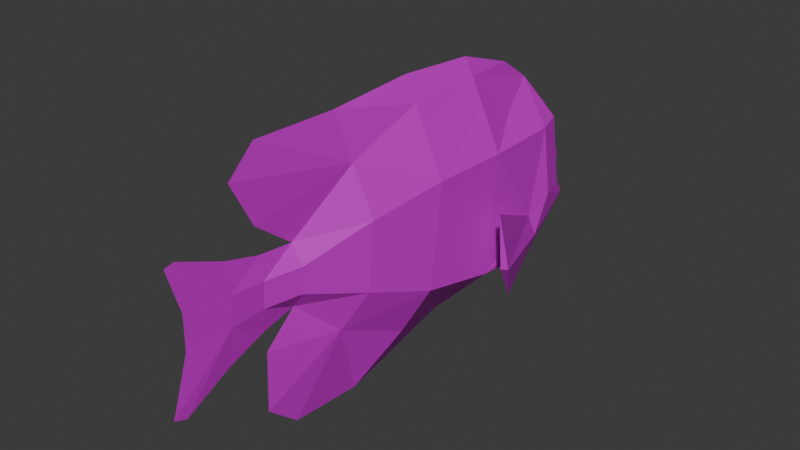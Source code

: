 # Source: BleekersDamsel.blend  (saved by Blender 5.1.30; exported with 4.5.12 LTS)
import bpy
from mathutils import Matrix  # noqa: F401  (used for matrix-valued properties, if any)

bpy.ops.wm.read_factory_settings(use_empty=True)
scene = bpy.context.scene
scene.name = 'Scene'

# ---- collections
col_collection = bpy.data.collections.new('Collection'); scene.collection.children.link(col_collection)

# ---- images (referenced by path relative to the original .blend; pixels are not part of the script)
import os
ASSET_DIR = os.environ.get("B2B_ASSET_DIR", "")  # directory of the original .blend (textures are referenced by path, not embedded)
HERE = os.path.dirname(os.path.abspath(__file__))  # packed textures are extracted next to this script under _unpacked/

def load_image(name, relpath, width, height, colorspace="sRGB"):
    """Load a texture the original file referenced (path relative to the .blend, or extracted next to this script)."""
    p = next((c for c in (os.path.join(HERE, relpath), os.path.join(ASSET_DIR, relpath)) if relpath and os.path.exists(c)), "")
    if p:
        img = bpy.data.images.load(p, check_existing=True)
        img.name = name
    else:  # same state as the original file: an image datablock whose file is absent (Cycles renders it pink)
        img = bpy.data.images.new(name, width, height)
        img.source = "FILE"
        img.filepath = "//" + (relpath or name)
    img.colorspace_settings.name = colorspace
    return img
img_a6bbe86c6b56533a_png = load_image('a6bbe86c6b56533a.png', 'a6bbe86c6b56533a.png', 1024, 1024, 'sRGB')

# ---- materials (node trees are filled in below, after node groups)
mat_bleekersdamsel_polysurface5 = bpy.data.materials.new('BleekersDamsel_polySurface5')

# ---- material node trees
mat_bleekersdamsel_polysurface5.use_nodes = True; mat_bleekersdamsel_polysurface5.node_tree.nodes.clear()
_N = mat_bleekersdamsel_polysurface5.node_tree.nodes; _L = mat_bleekersdamsel_polysurface5.node_tree.links
n0 = _N.new('ShaderNodeBsdfPrincipled'); n0.name = 'Principled BSDF'; n0.location = (-200, 100)
n0.inputs[2].default_value = 0.6
n1 = _N.new('ShaderNodeOutputMaterial'); n1.name = 'Material Output'; n1.location = (200, 100)
n2 = _N.new('ShaderNodeTexImage'); n2.name = 'Image Texture'; n2.location = (0, 0)
n2.image = img_a6bbe86c6b56533a_png
n3 = _N.new('ShaderNodeMixRGB'); n3.name = 'Mix (Legacy)'; n3.location = (0, 0)
n3.blend_type = 'MULTIPLY'
n3.inputs[0].default_value = 1.0
n3.inputs[2].default_value = (0.6392, 0.6353, 0.6471, 1.0)
_L.new(n0.outputs[0], n1.inputs[0])
_L.new(n2.outputs[0], n3.inputs[1])
_L.new(n3.outputs[0], n0.inputs[0])
n1.is_active_output = True

# ---- world
world_world = bpy.data.worlds.new('World'); scene.world = world_world
world_world.use_nodes = True; world_world.node_tree.nodes.clear()
_N = world_world.node_tree.nodes; _L = world_world.node_tree.links
n0 = _N.new('ShaderNodeOutputWorld'); n0.name = 'World Output'; n0.location = (200, 100)
n1 = _N.new('ShaderNodeBackground'); n1.name = 'Background'; n1.location = (-200, 100)
n1.inputs[0].default_value = (0.05088, 0.05088, 0.05088, 1.0)
_L.new(n1.outputs[0], n0.inputs[0])
n0.is_active_output = True
world_world.color = (0.05088, 0.05088, 0.05088)
world_world.sun_shadow_jitter_overblur = 0.0

# ---- meshes
me_polysurface5_027 = bpy.data.meshes.new('polySurface5.027')
me_polysurface5_027.from_pydata([(-0.084, 1.5, -0.177), (2.842e-14, 1.652, -0.105), (2.842e-14, 1.497, -0.1695), (0.083, 1.5, -0.177), (2.842e-14, 1.497, -0.1695), (2.842e-14, 1.652, -0.105), (-0.084, 1.5, -0.177), (2.842e-14, 1.497, -0.1695), (2.842e-14, 1.601, -0.2439), (0.083, 1.5, -0.177), (2.842e-14, 1.601, -0.2439), (2.842e-14, 1.497, -0.1695), (-0.371, 0.592, -0.5705), (-0.313, 0.939, -0.3238), (-0.286, 0.896, -0.4594), (-0.498, 0.385, -0.2677), (-0.286, 0.898, -0.1878), (-0.465, 0.324, 0.0974), (0.312, 0.939, -0.3238), (0.37, 0.592, -0.5705), (0.285, 0.896, -0.4594), (0.498, 0.385, -0.2677), (0.285, 0.898, -0.1878), (0.464, 0.324, 0.0974), (-0.2355, 1.107, 0.3111), (-0.2385, 1.278, -0.1053), (-0.2925, 1.097, -0.1026), (-0.1815, 1.286, 0.3136), (0.2372, 1.278, -0.1053), (0.2342, 1.107, 0.3111), (0.2912, 1.097, -0.1026), (0.1817, 1.286, 0.3136), (2.842e-14, 1.603, 0.0158), (2.842e-14, 1.652, -0.105), (-0.084, 1.5, -0.177), (-0.2385, 1.278, -0.1053), (2.842e-14, 1.54, 0.1439), (-0.1815, 1.286, 0.3136), (2.842e-14, 1.431, 0.3374), (2.842e-14, 1.202, 0.5602), (-0.2355, 1.107, 0.3111), (-0.117, 0.897, 0.4673), (-0.07, 0.578, 0.7393), (2.842e-14, 0.992, 0.7056), (-0.143, 0.572, 0.5928), (2.842e-14, 0.592, 0.8403), (-0.124, 0.059, 0.6221), (2.842e-14, 0.063, 0.8775), (-0.074, 0.058, 0.7327), (2.842e-14, -0.496, 0.8447), (-0.067, -0.435, 0.553), (2.842e-14, -1.039, 0.857), (2.842e-14, -1.209, 0.6965), (2.842e-14, -1.065, 0.4194), (2.842e-14, -0.825, 0.2347), (2.842e-14, 1.603, 0.0158), (0.083, 1.5, -0.177), (2.842e-14, 1.652, -0.105), (0.2372, 1.278, -0.1053), (2.842e-14, 1.54, 0.1439), (0.1817, 1.286, 0.3136), (2.842e-14, 1.431, 0.3374), (2.842e-14, 1.202, 0.5602), (0.2342, 1.107, 0.3111), (0.116, 0.897, 0.4673), (0.069, 0.578, 0.7393), (0.142, 0.572, 0.5928), (2.842e-14, 0.992, 0.7056), (2.842e-14, 0.592, 0.8403), (0.123, 0.059, 0.6221), (2.842e-14, 0.063, 0.8775), (0.073, 0.058, 0.7327), (2.842e-14, -0.496, 0.8447), (0.066, -0.435, 0.553), (2.842e-14, -1.039, 0.857), (2.842e-14, -1.209, 0.6965), (2.842e-14, -1.065, 0.4194), (2.842e-14, -0.825, 0.2347), (-0.286, 0.896, -0.4594), (-0.313, 0.939, -0.3238), (-0.216, 1.372, -0.2117), (-0.2925, 1.097, -0.1026), (-0.286, 0.898, -0.1878), (-0.2385, 1.278, -0.1053), (-0.2355, 1.107, 0.3111), (-0.084, 1.5, -0.177), (2.842e-14, 1.546, -0.2939), (2.842e-14, 1.601, -0.2439), (2.842e-14, 1.381, -0.4124), (2.842e-14, 1.115, -0.5449), (2.842e-14, 0.831, -0.6461), (-0.294, 0.454, -0.397), (-0.31, 0.857, -0.3352), (2.842e-14, 0.351, -0.6949), (-0.275, 0.562, 0.3281), (-0.117, 0.897, 0.4673), (-0.143, 0.572, 0.5928), (-0.257, 0.065, 0.3294), (-0.124, 0.059, 0.6221), (-0.067, -0.435, 0.553), (-0.259, -0.025, -0.3097), (-0.115, -0.105, -0.5968), (-0.07, -0.557, -0.3865), (-0.183, -0.406, 0.2531), (2.842e-14, -0.825, 0.2347), (-0.181, -0.454, -0.158), (2.842e-14, -0.835, -0.1329), (-0.076, -0.83, 0.1238), (-0.025, -1.051, 0.1185), (2.842e-14, -1.048, 0.2561), (-0.074, -0.839, -0.032), (-0.021, -1.054, -0.0385), (2.842e-14, -1.052, -0.1849), (0.083, 1.5, -0.177), (2.842e-14, 1.546, -0.2939), (2.842e-14, 1.601, -0.2439), (0.215, 1.372, -0.2117), (2.842e-14, 1.381, -0.4124), (0.2372, 1.278, -0.1053), (2.842e-14, 1.115, -0.5449), (0.2912, 1.097, -0.1026), (0.285, 0.896, -0.4594), (2.842e-14, 0.831, -0.6461), (0.312, 0.939, -0.3238), (0.285, 0.898, -0.1878), (0.2342, 1.107, 0.3111), (0.293, 0.454, -0.397), (0.309, 0.857, -0.3352), (2.842e-14, 0.351, -0.6949), (0.274, 0.562, 0.3281), (0.116, 0.897, 0.4673), (0.142, 0.572, 0.5928), (0.256, 0.065, 0.3294), (0.123, 0.059, 0.6221), (0.258, -0.025, -0.3097), (0.114, -0.105, -0.5968), (0.066, -0.435, 0.553), (0.069, -0.557, -0.3865), (0.182, -0.406, 0.2531), (2.842e-14, -0.825, 0.2347), (0.18, -0.454, -0.158), (2.842e-14, -0.835, -0.1329), (0.075, -0.83, 0.1238), (0.025, -1.051, 0.1185), (2.842e-14, -1.048, 0.2561), (0.073, -0.839, -0.032), (0.021, -1.054, -0.0385), (2.842e-14, -1.052, -0.1849), (2.842e-14, -0.386, -0.8775), (-0.07, -0.557, -0.3865), (-0.115, -0.105, -0.5968), (2.842e-14, 0.351, -0.6949), (2.842e-14, -0.85, -0.8465), (2.842e-14, -1.05, -0.6747), (2.842e-14, -1.036, -0.3111), (2.842e-14, -0.835, -0.1329), (2.842e-14, -0.386, -0.8775), (0.069, -0.557, -0.3865), (2.842e-14, -0.85, -0.8465), (2.842e-14, -1.05, -0.6747), (2.842e-14, -1.036, -0.3111), (2.842e-14, -0.835, -0.1329), (0.114, -0.105, -0.5968), (2.842e-14, 0.351, -0.6949), (-0.371, 0.592, -0.5705), (-0.458, 0.365, -0.2708), (-0.498, 0.385, -0.2677), (-0.465, 0.324, 0.0974), (0.37, 0.592, -0.5705), (0.498, 0.385, -0.2677), (0.457, 0.365, -0.2708), (0.464, 0.324, 0.0974), (2.842e-14, -1.573, -0.4203), (2.842e-14, -1.652, -0.3907), (-0.02, -1.267, -0.0446), (2.842e-14, -1.291, -0.2731), (2.842e-14, -1.052, -0.1849), (2.842e-14, -1.541, -0.0535), (-0.021, -1.054, -0.0385), (-0.02, -1.262, 0.1295), (2.842e-14, -1.539, 0.155), (-0.025, -1.051, 0.1185), (2.842e-14, -1.617, 0.4217), (2.842e-14, -1.048, 0.2561), (2.842e-14, -1.557, 0.4349), (2.842e-14, -1.263, 0.3136), (2.842e-14, -1.652, -0.3907), (0.019, -1.267, -0.0446), (2.842e-14, -1.541, -0.0535), (2.842e-14, -1.573, -0.4203), (2.842e-14, -1.291, -0.2731), (2.842e-14, -1.052, -0.1849), (0.021, -1.054, -0.0385), (0.019, -1.262, 0.1295), (2.842e-14, -1.539, 0.155), (0.025, -1.051, 0.1185), (2.842e-14, -1.617, 0.4217), (2.842e-14, -1.048, 0.2561), (2.842e-14, -1.557, 0.4349), (2.842e-14, -1.263, 0.3136), (-0.31, 0.857, -0.3352), (-0.371, 0.592, -0.5705), (-0.286, 0.896, -0.4594), (-0.458, 0.365, -0.2708), (-0.286, 0.898, -0.1878), (-0.465, 0.324, 0.0974), (0.37, 0.592, -0.5705), (0.309, 0.857, -0.3352), (0.285, 0.896, -0.4594), (0.457, 0.365, -0.2708), (0.285, 0.898, -0.1878), (0.464, 0.324, 0.0974)], [], [(0, 1, 2), (3, 4, 5), (6, 7, 8), (9, 10, 11), (12, 13, 14), (15, 13, 12), (13, 15, 16), (16, 15, 17), (18, 19, 20), (18, 21, 19), (21, 18, 22), (22, 23, 21), (24, 25, 26), (25, 24, 27), (28, 29, 30), (28, 31, 29), (32, 33, 34), (35, 32, 34), (32, 35, 36), (37, 36, 35), (36, 37, 38), (37, 39, 38), (39, 37, 40), (40, 41, 39), (41, 42, 39), (39, 42, 43), (42, 41, 44), (43, 42, 45), (46, 42, 44), (42, 47, 45), (42, 46, 48), (47, 42, 48), (48, 49, 47), (50, 48, 46), (49, 48, 50), (51, 49, 50), (52, 51, 50), (50, 53, 52), (54, 53, 50), (55, 56, 57), (55, 58, 56), (58, 55, 59), (59, 60, 58), (60, 59, 61), (62, 60, 61), (60, 62, 63), (63, 62, 64), (65, 64, 62), (64, 65, 66), (65, 62, 67), (67, 68, 65), (65, 69, 66), (68, 70, 65), (69, 65, 71), (65, 70, 71), (70, 72, 71), (73, 69, 71), (72, 73, 71), (74, 73, 72), (75, 73, 74), (73, 75, 76), (77, 73, 76), (78, 79, 80), (81, 80, 79), (81, 79, 82), (80, 81, 83), (82, 84, 81), (83, 85, 80), (86, 80, 85), (85, 87, 86), (80, 86, 88), (80, 88, 89), (89, 78, 80), (89, 90, 78), (90, 91, 78), (91, 92, 78), (91, 82, 92), (91, 90, 93), (84, 82, 94), (91, 94, 82), (84, 94, 95), (94, 96, 95), (97, 96, 94), (91, 97, 94), (96, 97, 98), (97, 99, 98), (93, 100, 91), (97, 91, 100), (100, 93, 101), (102, 100, 101), (99, 97, 103), (100, 103, 97), (103, 104, 99), (100, 102, 105), (103, 100, 105), (106, 105, 102), (104, 103, 107), (105, 107, 103), (107, 108, 104), (104, 108, 109), (107, 105, 110), (110, 108, 107), (105, 106, 110), (108, 110, 111), (106, 111, 110), (111, 106, 112), (113, 114, 115), (113, 116, 114), (116, 117, 114), (118, 116, 113), (116, 119, 117), (120, 116, 118), (116, 121, 119), (119, 121, 122), (116, 120, 123), (121, 116, 123), (120, 124, 123), (125, 124, 120), (126, 122, 121), (126, 121, 127), (126, 127, 124), (122, 126, 128), (124, 125, 129), (124, 129, 126), (129, 125, 130), (129, 130, 131), (131, 132, 129), (132, 126, 129), (132, 131, 133), (134, 128, 126), (126, 132, 134), (128, 134, 135), (136, 132, 133), (137, 135, 134), (132, 136, 138), (138, 134, 132), (139, 138, 136), (137, 134, 140), (134, 138, 140), (141, 137, 140), (138, 139, 142), (142, 140, 138), (139, 143, 142), (143, 139, 144), (140, 142, 145), (145, 142, 143), (140, 145, 141), (145, 143, 146), (145, 146, 141), (146, 147, 141), (148, 149, 150), (148, 150, 151), (149, 148, 152), (153, 149, 152), (154, 149, 153), (155, 149, 154), (156, 157, 158), (159, 158, 157), (160, 159, 157), (160, 157, 161), (157, 156, 162), (156, 163, 162), (164, 165, 166), (165, 167, 166), (168, 169, 170), (170, 169, 171), (172, 173, 174), (174, 175, 172), (174, 176, 175), (173, 177, 174), (176, 174, 178), (177, 179, 174), (179, 178, 174), (179, 177, 180), (178, 179, 181), (179, 180, 182), (179, 183, 181), (182, 184, 179), (183, 179, 185), (184, 185, 179), (186, 187, 188), (189, 187, 186), (187, 189, 190), (191, 187, 190), (187, 191, 192), (193, 188, 187), (192, 193, 187), (188, 193, 194), (192, 195, 193), (193, 196, 194), (197, 193, 195), (196, 193, 198), (193, 197, 199), (198, 193, 199), (200, 201, 202), (201, 200, 203), (204, 203, 200), (203, 204, 205), (206, 207, 208), (207, 206, 209), (209, 210, 207), (210, 209, 211)])
_uv = me_polysurface5_027.uv_layers.new(name='UVMap')
_uv.uv.foreach_set('vector', [0.1577, 0.8531, 0.1574, 0.8526, 0.1577, 0.8531, 0.1577, 0.8531, 0.1577, 0.8531, 0.1574, 0.8526, 0.1577, 0.8531, 0.1577, 0.8531, 0.1578, 0.8527, 0.1577, 0.8531, 0.1578, 0.8527, 0.1577, 0.8531, 0.2403, 0.9189, 0.2439, 0.93, 0.2418, 0.9284, 0.2455, 0.9131, 0.2439, 0.93, 0.2403, 0.9189, 0.2439, 0.93, 0.2455, 0.9131, 0.2462, 0.929, 0.2462, 0.929, 0.2455, 0.9131, 0.2514, 0.912, 0.2439, 0.93, 0.2403, 0.9189, 0.2418, 0.9284, 0.2439, 0.93, 0.2455, 0.9131, 0.2403, 0.9189, 0.2455, 0.9131, 0.2439, 0.93, 0.2462, 0.929, 0.2462, 0.929, 0.2514, 0.912, 0.2455, 0.9131, 0.1953, 0.9435, 0.1961, 0.9427, 0.1962, 0.9433, 0.1961, 0.9427, 0.1953, 0.9435, 0.1952, 0.9428, 0.1961, 0.9427, 0.1953, 0.9435, 0.1962, 0.9433, 0.1961, 0.9427, 0.1952, 0.9428, 0.1953, 0.9435, 0.2433, 0.9829, 0.2426, 0.9832, 0.2422, 0.9823, 0.243, 0.981, 0.2433, 0.9829, 0.2422, 0.9823, 0.2433, 0.9829, 0.243, 0.981, 0.244, 0.9825, 0.2445, 0.9811, 0.244, 0.9825, 0.243, 0.981, 0.244, 0.9825, 0.2445, 0.9811, 0.2451, 0.9819, 0.2445, 0.9811, 0.2463, 0.9806, 0.2451, 0.9819, 0.2463, 0.9806, 0.2445, 0.9811, 0.2445, 0.98, 0.2445, 0.98, 0.2458, 0.9788, 0.2463, 0.9806, 0.2458, 0.9788, 0.2473, 0.9769, 0.2463, 0.9806, 0.2463, 0.9806, 0.2473, 0.9769, 0.2471, 0.9793, 0.2473, 0.9769, 0.2458, 0.9788, 0.2465, 0.9769, 0.2471, 0.9793, 0.2473, 0.9769, 0.2478, 0.977, 0.2466, 0.9739, 0.2473, 0.9769, 0.2465, 0.9769, 0.2473, 0.9769, 0.248, 0.9739, 0.2478, 0.977, 0.2473, 0.9769, 0.2466, 0.9739, 0.2472, 0.9739, 0.248, 0.9739, 0.2473, 0.9769, 0.2472, 0.9739, 0.2472, 0.9739, 0.2479, 0.9707, 0.248, 0.9739, 0.2462, 0.971, 0.2472, 0.9739, 0.2466, 0.9739, 0.2479, 0.9707, 0.2472, 0.9739, 0.2462, 0.971, 0.2479, 0.9675, 0.2479, 0.9707, 0.2462, 0.971, 0.247, 0.9665, 0.2479, 0.9675, 0.2462, 0.971, 0.2462, 0.971, 0.2455, 0.9673, 0.247, 0.9665, 0.2445, 0.9687, 0.2455, 0.9673, 0.2462, 0.971, 0.2433, 0.9829, 0.2422, 0.9823, 0.2426, 0.9832, 0.2433, 0.9829, 0.243, 0.981, 0.2422, 0.9823, 0.243, 0.981, 0.2433, 0.9829, 0.244, 0.9825, 0.244, 0.9825, 0.2445, 0.9811, 0.243, 0.981, 0.2445, 0.9811, 0.244, 0.9825, 0.2451, 0.9819, 0.2463, 0.9806, 0.2445, 0.9811, 0.2451, 0.9819, 0.2445, 0.9811, 0.2463, 0.9806, 0.2445, 0.98, 0.2445, 0.98, 0.2463, 0.9806, 0.2458, 0.9788, 0.2473, 0.9769, 0.2458, 0.9788, 0.2463, 0.9806, 0.2458, 0.9788, 0.2473, 0.9769, 0.2465, 0.9769, 0.2473, 0.9769, 0.2463, 0.9806, 0.2471, 0.9793, 0.2471, 0.9793, 0.2478, 0.977, 0.2473, 0.9769, 0.2473, 0.9769, 0.2466, 0.9739, 0.2465, 0.9769, 0.2478, 0.977, 0.248, 0.9739, 0.2473, 0.9769, 0.2466, 0.9739, 0.2473, 0.9769, 0.2472, 0.9739, 0.2473, 0.9769, 0.248, 0.9739, 0.2472, 0.9739, 0.248, 0.9739, 0.2479, 0.9707, 0.2472, 0.9739, 0.2462, 0.971, 0.2466, 0.9739, 0.2472, 0.9739, 0.2479, 0.9707, 0.2462, 0.971, 0.2472, 0.9739, 0.2479, 0.9675, 0.2462, 0.971, 0.2479, 0.9707, 0.247, 0.9665, 0.2462, 0.971, 0.2479, 0.9675, 0.2462, 0.971, 0.247, 0.9665, 0.2455, 0.9673, 0.2445, 0.9687, 0.2462, 0.971, 0.2455, 0.9673, 0.2644, 0.9418, 0.2639, 0.9418, 0.2633, 0.9403, 0.2629, 0.9414, 0.2633, 0.9403, 0.2639, 0.9418, 0.2629, 0.9414, 0.2639, 0.9418, 0.2635, 0.942, 0.2633, 0.9403, 0.2629, 0.9414, 0.2628, 0.9408, 0.2635, 0.942, 0.262, 0.9415, 0.2629, 0.9414, 0.2628, 0.9408, 0.2631, 0.9399, 0.2633, 0.9403, 0.2635, 0.9397, 0.2633, 0.9403, 0.2631, 0.9399, 0.2631, 0.9399, 0.2633, 0.9395, 0.2635, 0.9397, 0.2633, 0.9403, 0.2635, 0.9397, 0.2639, 0.9402, 0.2633, 0.9403, 0.2639, 0.9402, 0.2645, 0.941, 0.2645, 0.941, 0.2644, 0.9418, 0.2633, 0.9403, 0.2645, 0.941, 0.2651, 0.942, 0.2644, 0.9418, 0.2651, 0.942, 0.2645, 0.9434, 0.2644, 0.9418, 0.2645, 0.9434, 0.264, 0.942, 0.2644, 0.9418, 0.2645, 0.9434, 0.2635, 0.942, 0.264, 0.942, 0.2645, 0.9434, 0.2651, 0.942, 0.2655, 0.9436, 0.262, 0.9415, 0.2635, 0.942, 0.262, 0.9435, 0.2645, 0.9434, 0.262, 0.9435, 0.2635, 0.942, 0.262, 0.9415, 0.262, 0.9435, 0.2614, 0.9424, 0.262, 0.9435, 0.2611, 0.9436, 0.2614, 0.9424, 0.2623, 0.9452, 0.2611, 0.9436, 0.262, 0.9435, 0.2645, 0.9434, 0.2623, 0.9452, 0.262, 0.9435, 0.2611, 0.9436, 0.2623, 0.9452, 0.2614, 0.9454, 0.2623, 0.9452, 0.2619, 0.947, 0.2614, 0.9454, 0.2655, 0.9436, 0.2645, 0.9451, 0.2645, 0.9434, 0.2623, 0.9452, 0.2645, 0.9434, 0.2645, 0.9451, 0.2645, 0.9451, 0.2655, 0.9436, 0.2655, 0.9452, 0.2651, 0.9469, 0.2645, 0.9451, 0.2655, 0.9452, 0.2619, 0.947, 0.2623, 0.9452, 0.2629, 0.9468, 0.2645, 0.9451, 0.2629, 0.9468, 0.2623, 0.9452, 0.2629, 0.9468, 0.2632, 0.9482, 0.2619, 0.947, 0.2645, 0.9451, 0.2651, 0.9469, 0.2642, 0.9467, 0.2629, 0.9468, 0.2645, 0.9451, 0.2642, 0.9467, 0.2644, 0.948, 0.2642, 0.9467, 0.2651, 0.9469, 0.2632, 0.9482, 0.2629, 0.9468, 0.2635, 0.9481, 0.2642, 0.9467, 0.2635, 0.9481, 0.2629, 0.9468, 0.2635, 0.9481, 0.2637, 0.9489, 0.2632, 0.9482, 0.2632, 0.9482, 0.2637, 0.9489, 0.2632, 0.949, 0.2635, 0.9481, 0.2642, 0.9467, 0.2641, 0.9481, 0.2641, 0.9481, 0.2637, 0.9489, 0.2635, 0.9481, 0.2642, 0.9467, 0.2644, 0.948, 0.2641, 0.9481, 0.2637, 0.9489, 0.2641, 0.9481, 0.2642, 0.9488, 0.2644, 0.948, 0.2642, 0.9488, 0.2641, 0.9481, 0.2642, 0.9488, 0.2644, 0.948, 0.2647, 0.9487, 0.2631, 0.9399, 0.2635, 0.9397, 0.2633, 0.9395, 0.2631, 0.9399, 0.2633, 0.9403, 0.2635, 0.9397, 0.2633, 0.9403, 0.2639, 0.9402, 0.2635, 0.9397, 0.2628, 0.9408, 0.2633, 0.9403, 0.2631, 0.9399, 0.2633, 0.9403, 0.2645, 0.941, 0.2639, 0.9402, 0.2629, 0.9414, 0.2633, 0.9403, 0.2628, 0.9408, 0.2633, 0.9403, 0.2644, 0.9418, 0.2645, 0.941, 0.2645, 0.941, 0.2644, 0.9418, 0.2651, 0.942, 0.2633, 0.9403, 0.2629, 0.9414, 0.2639, 0.9418, 0.2644, 0.9418, 0.2633, 0.9403, 0.2639, 0.9418, 0.2629, 0.9414, 0.2635, 0.942, 0.2639, 0.9418, 0.262, 0.9415, 0.2635, 0.942, 0.2629, 0.9414, 0.2645, 0.9434, 0.2651, 0.942, 0.2644, 0.9418, 0.2645, 0.9434, 0.2644, 0.9418, 0.264, 0.942, 0.2645, 0.9434, 0.264, 0.942, 0.2635, 0.942, 0.2651, 0.942, 0.2645, 0.9434, 0.2655, 0.9436, 0.2635, 0.942, 0.262, 0.9415, 0.262, 0.9435, 0.2635, 0.942, 0.262, 0.9435, 0.2645, 0.9434, 0.262, 0.9435, 0.262, 0.9415, 0.2614, 0.9424, 0.262, 0.9435, 0.2614, 0.9424, 0.2611, 0.9436, 0.2611, 0.9436, 0.2623, 0.9452, 0.262, 0.9435, 0.2623, 0.9452, 0.2645, 0.9434, 0.262, 0.9435, 0.2623, 0.9452, 0.2611, 0.9436, 0.2614, 0.9454, 0.2645, 0.9451, 0.2655, 0.9436, 0.2645, 0.9434, 0.2645, 0.9434, 0.2623, 0.9452, 0.2645, 0.9451, 0.2655, 0.9436, 0.2645, 0.9451, 0.2655, 0.9452, 0.2619, 0.947, 0.2623, 0.9452, 0.2614, 0.9454, 0.2651, 0.9469, 0.2655, 0.9452, 0.2645, 0.9451, 0.2623, 0.9452, 0.2619, 0.947, 0.2629, 0.9468, 0.2629, 0.9468, 0.2645, 0.9451, 0.2623, 0.9452, 0.2632, 0.9482, 0.2629, 0.9468, 0.2619, 0.947, 0.2651, 0.9469, 0.2645, 0.9451, 0.2642, 0.9467, 0.2645, 0.9451, 0.2629, 0.9468, 0.2642, 0.9467, 0.2644, 0.948, 0.2651, 0.9469, 0.2642, 0.9467, 0.2629, 0.9468, 0.2632, 0.9482, 0.2635, 0.9481, 0.2635, 0.9481, 0.2642, 0.9467, 0.2629, 0.9468, 0.2632, 0.9482, 0.2637, 0.9489, 0.2635, 0.9481, 0.2637, 0.9489, 0.2632, 0.9482, 0.2632, 0.949, 0.2642, 0.9467, 0.2635, 0.9481, 0.2641, 0.9481, 0.2641, 0.9481, 0.2635, 0.9481, 0.2637, 0.9489, 0.2642, 0.9467, 0.2641, 0.9481, 0.2644, 0.948, 0.2641, 0.9481, 0.2637, 0.9489, 0.2642, 0.9488, 0.2641, 0.9481, 0.2642, 0.9488, 0.2644, 0.948, 0.2642, 0.9488, 0.2647, 0.9487, 0.2644, 0.948, 0.2422, 0.9228, 0.2458, 0.9304, 0.2426, 0.9303, 0.2422, 0.9228, 0.2426, 0.9303, 0.24, 0.9301, 0.2458, 0.9304, 0.2422, 0.9228, 0.2444, 0.9196, 0.2463, 0.9206, 0.2458, 0.9304, 0.2444, 0.9196, 0.2483, 0.9263, 0.2458, 0.9304, 0.2463, 0.9206, 0.2485, 0.9302, 0.2458, 0.9304, 0.2483, 0.9263, 0.2422, 0.9228, 0.2458, 0.9304, 0.2444, 0.9196, 0.2463, 0.9206, 0.2444, 0.9196, 0.2458, 0.9304, 0.2483, 0.9263, 0.2463, 0.9206, 0.2458, 0.9304, 0.2483, 0.9263, 0.2458, 0.9304, 0.2485, 0.9302, 0.2458, 0.9304, 0.2422, 0.9228, 0.2426, 0.9303, 0.2422, 0.9228, 0.24, 0.9301, 0.2426, 0.9303, 0.2403, 0.9189, 0.2454, 0.9125, 0.2455, 0.9131, 0.2454, 0.9125, 0.2514, 0.912, 0.2455, 0.9131, 0.2403, 0.9189, 0.2455, 0.9131, 0.2454, 0.9125, 0.2454, 0.9125, 0.2455, 0.9131, 0.2514, 0.912, 0.2285, 0.9099, 0.2293, 0.9068, 0.2344, 0.9212, 0.2344, 0.9212, 0.2303, 0.9206, 0.2285, 0.9099, 0.2344, 0.9212, 0.2312, 0.9298, 0.2303, 0.9206, 0.2293, 0.9068, 0.2351, 0.9105, 0.2344, 0.9212, 0.2312, 0.9298, 0.2344, 0.9212, 0.2338, 0.9295, 0.2351, 0.9105, 0.2375, 0.9211, 0.2344, 0.9212, 0.2375, 0.9211, 0.2338, 0.9295, 0.2344, 0.9212, 0.2375, 0.9211, 0.2351, 0.9105, 0.2388, 0.9103, 0.2338, 0.9295, 0.2375, 0.9211, 0.2366, 0.9293, 0.2375, 0.9211, 0.2388, 0.9103, 0.2439, 0.9067, 0.2375, 0.9211, 0.2391, 0.9292, 0.2366, 0.9293, 0.2439, 0.9067, 0.2439, 0.9091, 0.2375, 0.9211, 0.2391, 0.9292, 0.2375, 0.9211, 0.2408, 0.9208, 0.2439, 0.9091, 0.2408, 0.9208, 0.2375, 0.9211, 0.2293, 0.9068, 0.2344, 0.9212, 0.2351, 0.9105, 0.2285, 0.9099, 0.2344, 0.9212, 0.2293, 0.9068, 0.2344, 0.9212, 0.2285, 0.9099, 0.2303, 0.9206, 0.2312, 0.9298, 0.2344, 0.9212, 0.2303, 0.9206, 0.2344, 0.9212, 0.2312, 0.9298, 0.2338, 0.9295, 0.2375, 0.9211, 0.2351, 0.9105, 0.2344, 0.9212, 0.2338, 0.9295, 0.2375, 0.9211, 0.2344, 0.9212, 0.2351, 0.9105, 0.2375, 0.9211, 0.2388, 0.9103, 0.2338, 0.9295, 0.2366, 0.9293, 0.2375, 0.9211, 0.2375, 0.9211, 0.2439, 0.9067, 0.2388, 0.9103, 0.2391, 0.9292, 0.2375, 0.9211, 0.2366, 0.9293, 0.2439, 0.9067, 0.2375, 0.9211, 0.2439, 0.9091, 0.2375, 0.9211, 0.2391, 0.9292, 0.2408, 0.9208, 0.2439, 0.9091, 0.2375, 0.9211, 0.2408, 0.9208, 0.2438, 0.9275, 0.2403, 0.9189, 0.2418, 0.9284, 0.2403, 0.9189, 0.2438, 0.9275, 0.2454, 0.9125, 0.2462, 0.929, 0.2454, 0.9125, 0.2438, 0.9275, 0.2454, 0.9125, 0.2462, 0.929, 0.2514, 0.912, 0.2403, 0.9189, 0.2438, 0.9275, 0.2418, 0.9284, 0.2438, 0.9275, 0.2403, 0.9189, 0.2454, 0.9125, 0.2454, 0.9125, 0.2462, 0.929, 0.2438, 0.9275, 0.2462, 0.929, 0.2454, 0.9125, 0.2514, 0.912])
me_polysurface5_027.materials.append(mat_bleekersdamsel_polysurface5)
me_polysurface5_027.update()
arm_bleekersdamselskeleton = bpy.data.armatures.new('BleekersDamselSkeleton')  # bones are not reproduced

# ---- objects
ob_bleekersdamselrig = bpy.data.objects.new('BleekersDamselRig', arm_bleekersdamselskeleton)
ob_polysurface5 = bpy.data.objects.new('polySurface5', me_polysurface5_027)

# ---- transforms, parenting, visibility, modifiers, constraints
ob_bleekersdamselrig.location = (0.0, 0.0, 0.0)
ob_polysurface5.parent = ob_bleekersdamselrig
ob_polysurface5.location = (0.0, 0.0, 0.0)
_vg = ob_polysurface5.vertex_groups.new(name='FishBody')
for _i, _w in zip([0, 1, 2, 3, 4, 5, 6, 7, 8, 9, 10, 11, 12, 13, 14, 15, 16, 17, 18, 19, 20, 21, 22, 23, 24, 25, 26, 27, 28, 29, 30, 31, 32, 33, 34, 35, 36, 37, 38, 39, 40, 41, 42, 43, 44, 45, 55, 56, 57, 58, 59, 60, 61, 62, 63, 64, 65, 66, 67, 68, 78, 79, 80, 81, 82, 83, 84, 85, 86, 87, 88, 89, 90, 91, 92, 93, 94, 95, 96, 113, 114, 115, 116, 117, 118, 119, 120, 121, 122, 123, 124, 125, 126, 127, 128, 129, 130, 131, 151, 163, 164, 165, 166, 167, 168, 169, 170, 171, 200, 201, 202, 203, 204, 205, 206, 207, 208, 209, 210, 211], [1.0, 1.0, 1.0, 1.0, 1.0, 1.0, 1.0, 1.0, 1.0, 1.0, 1.0, 1.0, 0.6327, 1.0, 1.0, 0.1304, 1.0, 0.03924, 1.0, 0.6327, 1.0, 0.1304, 1.0, 0.03924, 1.0, 1.0, 1.0, 1.0, 1.0, 1.0, 1.0, 1.0, 1.0, 1.0, 1.0, 1.0, 1.0, 1.0, 1.0, 1.0, 1.0, 1.0, 0.5968, 1.0, 0.5812, 0.6327, 1.0, 1.0, 1.0, 1.0, 1.0, 1.0, 1.0, 1.0, 1.0, 1.0, 0.5968, 0.5812, 1.0, 0.6327, 1.0, 1.0, 1.0, 1.0, 1.0, 1.0, 1.0, 1.0, 1.0, 1.0, 1.0, 1.0, 1.0, 0.2781, 1.0, 0.074, 0.5551, 1.0, 0.5812, 1.0, 1.0, 1.0, 1.0, 1.0, 1.0, 1.0, 1.0, 1.0, 1.0, 1.0, 1.0, 1.0, 0.2781, 1.0, 0.074, 0.5551, 1.0, 0.5812, 0.074, 0.074, 0.6327, 0.09564, 0.1304, 0.03924, 0.6327, 0.1304, 0.09564, 0.03924, 1.0, 0.6327, 1.0, 0.09564, 1.0, 0.03924, 0.6327, 1.0, 1.0, 0.09564, 1.0, 0.03924]): _vg.add([_i], _w, 'REPLACE')
_vg = ob_polysurface5.vertex_groups.new(name='SpineFront')
for _i, _w in zip([12, 15, 17, 19, 21, 23, 42, 44, 45, 46, 47, 48, 65, 66, 68, 69, 70, 71, 91, 93, 94, 96, 97, 98, 100, 101, 103, 126, 128, 129, 131, 132, 133, 134, 135, 138, 148, 150, 151, 156, 162, 163, 164, 165, 166, 167, 168, 169, 170, 171, 201, 203, 205, 206, 209, 211], [0.3673, 0.8696, 0.9608, 0.3673, 0.8696, 0.9608, 0.4032, 0.4188, 0.3673, 0.7909, 0.7983, 0.789, 0.4032, 0.4188, 0.3673, 0.7909, 0.7983, 0.789, 0.7219, 0.926, 0.4449, 0.4188, 0.8019, 0.7909, 0.6189, 0.4406, 0.0003261, 0.7219, 0.926, 0.4449, 0.4188, 0.8019, 0.7909, 0.6189, 0.4406, 0.0003261, 0.004754, 0.4406, 0.926, 0.004754, 0.4406, 0.926, 0.3673, 0.9044, 0.8696, 0.9608, 0.3673, 0.8696, 0.9044, 0.9608, 0.3673, 0.9044, 0.9608, 0.3673, 0.9044, 0.9608]): _vg.add([_i], _w, 'REPLACE')
_vg = ob_polysurface5.vertex_groups.new(name='SpineMid')
for _i, _w in zip([46, 47, 48, 49, 50, 54, 69, 70, 71, 72, 73, 77, 97, 98, 99, 100, 101, 102, 103, 104, 105, 106, 107, 110, 132, 133, 134, 135, 136, 137, 138, 139, 140, 141, 142, 145, 148, 149, 150, 152, 155, 156, 157, 158, 161, 162], [0.2091, 0.2017, 0.211, 0.951, 0.9963, 0.2614, 0.2091, 0.2017, 0.211, 0.951, 0.9963, 0.2614, 0.1981, 0.2091, 0.9963, 0.3811, 0.5594, 0.863, 0.9997, 0.2614, 0.9874, 0.2401, 0.2507, 0.2317, 0.1981, 0.2091, 0.3811, 0.5594, 0.9963, 0.863, 0.9997, 0.2614, 0.9874, 0.2401, 0.2507, 0.2317, 0.9952, 0.863, 0.5594, 0.2092, 0.2401, 0.9952, 0.863, 0.2092, 0.2401, 0.5594]): _vg.add([_i], _w, 'REPLACE')
_vg = ob_polysurface5.vertex_groups.new(name='TailBase')
for _i, _w in zip([49, 50, 51, 52, 53, 54, 72, 73, 74, 75, 76, 77, 99, 102, 104, 105, 106, 107, 108, 109, 110, 111, 112, 136, 137, 139, 140, 141, 142, 143, 144, 145, 146, 147, 149, 152, 153, 154, 155, 157, 158, 159, 160, 161, 172, 174, 175, 176, 177, 178, 179, 180, 181, 183, 184, 185, 187, 188, 189, 190, 191, 192, 193, 194, 195, 197, 198, 199], [0.04904, 0.003694, 0.9996, 0.7717, 0.9906, 0.7386, 0.04904, 0.003694, 0.9996, 0.7717, 0.9906, 0.7386, 0.003694, 0.137, 0.7386, 0.01256, 0.7599, 0.7493, 0.9969, 0.9978, 0.7683, 0.9958, 0.9966, 0.003694, 0.137, 0.7386, 0.01256, 0.7599, 0.7493, 0.9969, 0.9978, 0.7683, 0.9958, 0.9966, 0.137, 0.7908, 0.9972, 0.9999, 0.7599, 0.137, 0.7908, 0.9972, 0.9999, 0.7599, 0.007729, 0.6314, 0.5695, 0.9966, 0.03236, 0.9958, 0.6441, 0.03441, 0.9969, 0.9978, 0.01806, 0.6416, 0.6314, 0.03236, 0.007729, 0.5695, 0.9966, 0.9958, 0.6441, 0.03441, 0.9969, 0.9978, 0.01806, 0.6416]): _vg.add([_i], _w, 'REPLACE')
_vg = ob_polysurface5.vertex_groups.new(name='FishTail')
for _i, _w in zip([51, 52, 53, 74, 75, 76, 108, 109, 111, 112, 143, 144, 146, 147, 153, 154, 159, 160, 172, 173, 174, 175, 176, 177, 178, 179, 180, 181, 182, 183, 184, 185, 186, 187, 188, 189, 190, 191, 192, 193, 194, 195, 196, 197, 198, 199], [0.0003872, 0.2283, 0.009384, 0.0003872, 0.2283, 0.009384, 0.003092, 0.002179, 0.004162, 0.003432, 0.003092, 0.002179, 0.004162, 0.003432, 0.00277, 0.0001127, 0.00277, 0.0001127, 0.9923, 1.0, 0.3686, 0.4305, 0.003432, 0.9676, 0.004162, 0.3559, 0.9656, 0.003092, 1.0, 0.002179, 0.9819, 0.3584, 1.0, 0.3686, 0.9676, 0.9923, 0.4305, 0.003432, 0.004162, 0.3559, 0.9656, 0.003092, 1.0, 0.002179, 0.9819, 0.3584]): _vg.add([_i], _w, 'REPLACE')
_m = ob_polysurface5.modifiers.new('FishSkin', 'ARMATURE')
_m.object = ob_bleekersdamselrig

# ---- collection membership
col_collection.objects.link(ob_bleekersdamselrig)
col_collection.objects.link(ob_polysurface5)

# ---- scene / render settings (as saved in the file)
scene.frame_start = 0; scene.frame_end = 50; scene.frame_set(0)
scene.render.engine = 'BLENDER_EEVEE_NEXT'
scene.render.fps = 80
scene.render.bake_bias = 0.0
scene.render.bake_samples = 0
scene.cycles.sampling_pattern = 'TABULATED_SOBOL'
scene.eevee.use_volume_custom_range = False
bpy.context.view_layer.update()

# ---- added for rendering (the .blend has no active camera and no usable light): camera, sun
cam_auto = bpy.data.cameras.new('AutoCamera')
cam_auto.lens = 50.0
cam_auto.sensor_width = 36.0
cam_auto.clip_end = 1000.0
ob_auto_camera = bpy.data.objects.new('AutoCamera', cam_auto)
scene.collection.objects.link(ob_auto_camera)
ob_auto_camera.location = (3.5507, -4.24099, 2.84056)
ob_auto_camera.rotation_euler = (1.09748, -7.21219e-08, 0.694738)
scene.camera = ob_auto_camera
light_auto_sun = bpy.data.lights.new('AutoSun', 'SUN')
light_auto_sun.energy = 3.0
light_auto_sun.angle = 0.0523599
ob_auto_sun = bpy.data.objects.new('AutoSun', light_auto_sun)
scene.collection.objects.link(ob_auto_sun)
ob_auto_sun.rotation_euler = (0.872665, 0.174533, 0.523599)
bpy.context.view_layer.update()
